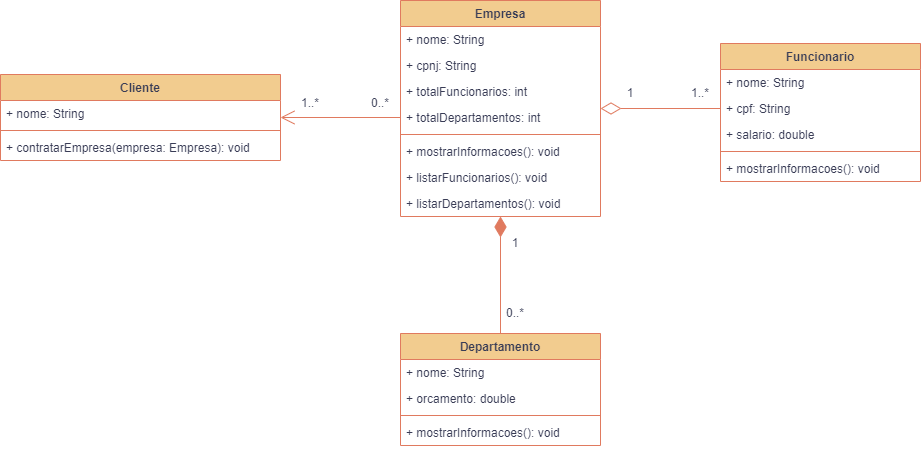

The diagram above was exported from draw.io. Its source (the exported page's mxGraphModel, read from the mxfile embedded in the PNG):
<mxGraphModel dx="1038" dy="487" grid="1" gridSize="10" guides="1" tooltips="1" connect="1" arrows="1" fold="1" page="1" pageScale="1" pageWidth="827" pageHeight="1169" background="#F4F1DE" math="0" shadow="0">
  <root>
    <mxCell id="0" />
    <mxCell id="1" parent="0" />
    <mxCell id="Wa8wanCPaCW-YOVf-j0T-1" value="Empresa" style="swimlane;fontStyle=1;align=center;verticalAlign=top;childLayout=stackLayout;horizontal=1;startSize=26;horizontalStack=0;resizeParent=1;resizeParentMax=0;resizeLast=0;collapsible=1;marginBottom=0;swimlaneFillColor=default;fillColor=#F2CC8F;strokeColor=#E07A5F;fontColor=#393C56;" parent="1" vertex="1">
      <mxGeometry x="800" y="47" width="200" height="216" as="geometry" />
    </mxCell>
    <mxCell id="Wa8wanCPaCW-YOVf-j0T-2" value="+ nome: String" style="text;strokeColor=none;fillColor=none;align=left;verticalAlign=top;spacingLeft=4;spacingRight=4;overflow=hidden;rotatable=0;points=[[0,0.5],[1,0.5]];portConstraint=eastwest;fontColor=#393C56;" parent="Wa8wanCPaCW-YOVf-j0T-1" vertex="1">
      <mxGeometry y="26" width="200" height="26" as="geometry" />
    </mxCell>
    <mxCell id="Wa8wanCPaCW-YOVf-j0T-22" value="+ cpnj: String" style="text;strokeColor=none;fillColor=none;align=left;verticalAlign=top;spacingLeft=4;spacingRight=4;overflow=hidden;rotatable=0;points=[[0,0.5],[1,0.5]];portConstraint=eastwest;fontColor=#393C56;" parent="Wa8wanCPaCW-YOVf-j0T-1" vertex="1">
      <mxGeometry y="52" width="200" height="26" as="geometry" />
    </mxCell>
    <mxCell id="lMZHOuNUIW6GTfSfKAEX-1" value="+ totalFuncionarios: int" style="text;strokeColor=none;fillColor=none;align=left;verticalAlign=top;spacingLeft=4;spacingRight=4;overflow=hidden;rotatable=0;points=[[0,0.5],[1,0.5]];portConstraint=eastwest;fontColor=#393C56;" parent="Wa8wanCPaCW-YOVf-j0T-1" vertex="1">
      <mxGeometry y="78" width="200" height="26" as="geometry" />
    </mxCell>
    <mxCell id="lMZHOuNUIW6GTfSfKAEX-2" value="+ totalDepartamentos: int" style="text;strokeColor=none;fillColor=none;align=left;verticalAlign=top;spacingLeft=4;spacingRight=4;overflow=hidden;rotatable=0;points=[[0,0.5],[1,0.5]];portConstraint=eastwest;fontColor=#393C56;" parent="Wa8wanCPaCW-YOVf-j0T-1" vertex="1">
      <mxGeometry y="104" width="200" height="26" as="geometry" />
    </mxCell>
    <mxCell id="Wa8wanCPaCW-YOVf-j0T-3" value="" style="line;strokeWidth=1;fillColor=none;align=left;verticalAlign=middle;spacingTop=-1;spacingLeft=3;spacingRight=3;rotatable=0;labelPosition=right;points=[];portConstraint=eastwest;labelBackgroundColor=#F4F1DE;strokeColor=#E07A5F;fontColor=#393C56;" parent="Wa8wanCPaCW-YOVf-j0T-1" vertex="1">
      <mxGeometry y="130" width="200" height="8" as="geometry" />
    </mxCell>
    <mxCell id="lMZHOuNUIW6GTfSfKAEX-4" value="+ mostrarInformacoes(): void" style="text;strokeColor=none;fillColor=none;align=left;verticalAlign=top;spacingLeft=4;spacingRight=4;overflow=hidden;rotatable=0;points=[[0,0.5],[1,0.5]];portConstraint=eastwest;fontColor=#393C56;" parent="Wa8wanCPaCW-YOVf-j0T-1" vertex="1">
      <mxGeometry y="138" width="200" height="26" as="geometry" />
    </mxCell>
    <mxCell id="Wa8wanCPaCW-YOVf-j0T-4" value="+ listarFuncionarios(): void" style="text;strokeColor=none;fillColor=none;align=left;verticalAlign=top;spacingLeft=4;spacingRight=4;overflow=hidden;rotatable=0;points=[[0,0.5],[1,0.5]];portConstraint=eastwest;fontColor=#393C56;" parent="Wa8wanCPaCW-YOVf-j0T-1" vertex="1">
      <mxGeometry y="164" width="200" height="26" as="geometry" />
    </mxCell>
    <mxCell id="lMZHOuNUIW6GTfSfKAEX-3" value="+ listarDepartamentos(): void" style="text;strokeColor=none;fillColor=none;align=left;verticalAlign=top;spacingLeft=4;spacingRight=4;overflow=hidden;rotatable=0;points=[[0,0.5],[1,0.5]];portConstraint=eastwest;fontColor=#393C56;" parent="Wa8wanCPaCW-YOVf-j0T-1" vertex="1">
      <mxGeometry y="190" width="200" height="26" as="geometry" />
    </mxCell>
    <mxCell id="Wa8wanCPaCW-YOVf-j0T-5" value="Funcionario" style="swimlane;fontStyle=1;align=center;verticalAlign=top;childLayout=stackLayout;horizontal=1;startSize=26;horizontalStack=0;resizeParent=1;resizeParentMax=0;resizeLast=0;collapsible=1;marginBottom=0;swimlaneFillColor=default;fillColor=#F2CC8F;strokeColor=#E07A5F;fontColor=#393C56;" parent="1" vertex="1">
      <mxGeometry x="1120" y="90" width="200" height="138" as="geometry" />
    </mxCell>
    <mxCell id="Wa8wanCPaCW-YOVf-j0T-6" value="+ nome: String" style="text;strokeColor=none;fillColor=none;align=left;verticalAlign=top;spacingLeft=4;spacingRight=4;overflow=hidden;rotatable=0;points=[[0,0.5],[1,0.5]];portConstraint=eastwest;fontColor=#393C56;" parent="Wa8wanCPaCW-YOVf-j0T-5" vertex="1">
      <mxGeometry y="26" width="200" height="26" as="geometry" />
    </mxCell>
    <mxCell id="lMZHOuNUIW6GTfSfKAEX-5" value="+ cpf: String" style="text;strokeColor=none;fillColor=none;align=left;verticalAlign=top;spacingLeft=4;spacingRight=4;overflow=hidden;rotatable=0;points=[[0,0.5],[1,0.5]];portConstraint=eastwest;fontColor=#393C56;" parent="Wa8wanCPaCW-YOVf-j0T-5" vertex="1">
      <mxGeometry y="52" width="200" height="26" as="geometry" />
    </mxCell>
    <mxCell id="Wa8wanCPaCW-YOVf-j0T-26" value="+ salario: double" style="text;strokeColor=none;fillColor=none;align=left;verticalAlign=top;spacingLeft=4;spacingRight=4;overflow=hidden;rotatable=0;points=[[0,0.5],[1,0.5]];portConstraint=eastwest;fontColor=#393C56;" parent="Wa8wanCPaCW-YOVf-j0T-5" vertex="1">
      <mxGeometry y="78" width="200" height="26" as="geometry" />
    </mxCell>
    <mxCell id="Wa8wanCPaCW-YOVf-j0T-7" value="" style="line;strokeWidth=1;fillColor=none;align=left;verticalAlign=middle;spacingTop=-1;spacingLeft=3;spacingRight=3;rotatable=0;labelPosition=right;points=[];portConstraint=eastwest;labelBackgroundColor=#F4F1DE;strokeColor=#E07A5F;fontColor=#393C56;" parent="Wa8wanCPaCW-YOVf-j0T-5" vertex="1">
      <mxGeometry y="104" width="200" height="8" as="geometry" />
    </mxCell>
    <mxCell id="Wa8wanCPaCW-YOVf-j0T-8" value="+ mostrarInformacoes(): void" style="text;strokeColor=none;fillColor=none;align=left;verticalAlign=top;spacingLeft=4;spacingRight=4;overflow=hidden;rotatable=0;points=[[0,0.5],[1,0.5]];portConstraint=eastwest;fontColor=#393C56;" parent="Wa8wanCPaCW-YOVf-j0T-5" vertex="1">
      <mxGeometry y="112" width="200" height="26" as="geometry" />
    </mxCell>
    <mxCell id="Wa8wanCPaCW-YOVf-j0T-32" value="Cliente" style="swimlane;fontStyle=1;align=center;verticalAlign=top;childLayout=stackLayout;horizontal=1;startSize=26;horizontalStack=0;resizeParent=1;resizeParentMax=0;resizeLast=0;collapsible=1;marginBottom=0;swimlaneFillColor=default;fillColor=#F2CC8F;strokeColor=#E07A5F;fontColor=#393C56;" parent="1" vertex="1">
      <mxGeometry x="400" y="121" width="280" height="86" as="geometry" />
    </mxCell>
    <mxCell id="Wa8wanCPaCW-YOVf-j0T-33" value="+ nome: String" style="text;strokeColor=none;fillColor=none;align=left;verticalAlign=top;spacingLeft=4;spacingRight=4;overflow=hidden;rotatable=0;points=[[0,0.5],[1,0.5]];portConstraint=eastwest;fontColor=#393C56;" parent="Wa8wanCPaCW-YOVf-j0T-32" vertex="1">
      <mxGeometry y="26" width="280" height="26" as="geometry" />
    </mxCell>
    <mxCell id="Wa8wanCPaCW-YOVf-j0T-36" value="" style="line;strokeWidth=1;fillColor=none;align=left;verticalAlign=middle;spacingTop=-1;spacingLeft=3;spacingRight=3;rotatable=0;labelPosition=right;points=[];portConstraint=eastwest;labelBackgroundColor=#F4F1DE;strokeColor=#E07A5F;fontColor=#393C56;" parent="Wa8wanCPaCW-YOVf-j0T-32" vertex="1">
      <mxGeometry y="52" width="280" height="8" as="geometry" />
    </mxCell>
    <mxCell id="Wa8wanCPaCW-YOVf-j0T-37" value="+ contratarEmpresa(empresa: Empresa): void" style="text;strokeColor=none;fillColor=none;align=left;verticalAlign=top;spacingLeft=4;spacingRight=4;overflow=hidden;rotatable=0;points=[[0,0.5],[1,0.5]];portConstraint=eastwest;fontColor=#393C56;" parent="Wa8wanCPaCW-YOVf-j0T-32" vertex="1">
      <mxGeometry y="60" width="280" height="26" as="geometry" />
    </mxCell>
    <mxCell id="lMZHOuNUIW6GTfSfKAEX-13" style="edgeStyle=orthogonalEdgeStyle;rounded=0;orthogonalLoop=1;jettySize=auto;html=1;endSize=18;startSize=18;endArrow=diamondThin;endFill=1;labelBackgroundColor=#F4F1DE;strokeColor=#E07A5F;fontColor=#393C56;" parent="1" source="lMZHOuNUIW6GTfSfKAEX-7" target="Wa8wanCPaCW-YOVf-j0T-1" edge="1">
      <mxGeometry relative="1" as="geometry" />
    </mxCell>
    <mxCell id="lMZHOuNUIW6GTfSfKAEX-7" value="Departamento" style="swimlane;fontStyle=1;align=center;verticalAlign=top;childLayout=stackLayout;horizontal=1;startSize=26;horizontalStack=0;resizeParent=1;resizeParentMax=0;resizeLast=0;collapsible=1;marginBottom=0;swimlaneFillColor=default;fillColor=#F2CC8F;strokeColor=#E07A5F;fontColor=#393C56;" parent="1" vertex="1">
      <mxGeometry x="800" y="380" width="200" height="112" as="geometry" />
    </mxCell>
    <mxCell id="lMZHOuNUIW6GTfSfKAEX-8" value="+ nome: String" style="text;strokeColor=none;fillColor=none;align=left;verticalAlign=top;spacingLeft=4;spacingRight=4;overflow=hidden;rotatable=0;points=[[0,0.5],[1,0.5]];portConstraint=eastwest;fontColor=#393C56;" parent="lMZHOuNUIW6GTfSfKAEX-7" vertex="1">
      <mxGeometry y="26" width="200" height="26" as="geometry" />
    </mxCell>
    <mxCell id="lMZHOuNUIW6GTfSfKAEX-10" value="+ orcamento: double" style="text;strokeColor=none;fillColor=none;align=left;verticalAlign=top;spacingLeft=4;spacingRight=4;overflow=hidden;rotatable=0;points=[[0,0.5],[1,0.5]];portConstraint=eastwest;fontColor=#393C56;" parent="lMZHOuNUIW6GTfSfKAEX-7" vertex="1">
      <mxGeometry y="52" width="200" height="26" as="geometry" />
    </mxCell>
    <mxCell id="lMZHOuNUIW6GTfSfKAEX-11" value="" style="line;strokeWidth=1;fillColor=none;align=left;verticalAlign=middle;spacingTop=-1;spacingLeft=3;spacingRight=3;rotatable=0;labelPosition=right;points=[];portConstraint=eastwest;labelBackgroundColor=#F4F1DE;strokeColor=#E07A5F;fontColor=#393C56;" parent="lMZHOuNUIW6GTfSfKAEX-7" vertex="1">
      <mxGeometry y="78" width="200" height="8" as="geometry" />
    </mxCell>
    <mxCell id="lMZHOuNUIW6GTfSfKAEX-12" value="+ mostrarInformacoes(): void" style="text;strokeColor=none;fillColor=none;align=left;verticalAlign=top;spacingLeft=4;spacingRight=4;overflow=hidden;rotatable=0;points=[[0,0.5],[1,0.5]];portConstraint=eastwest;fontColor=#393C56;" parent="lMZHOuNUIW6GTfSfKAEX-7" vertex="1">
      <mxGeometry y="86" width="200" height="26" as="geometry" />
    </mxCell>
    <mxCell id="lMZHOuNUIW6GTfSfKAEX-14" style="edgeStyle=orthogonalEdgeStyle;rounded=0;orthogonalLoop=1;jettySize=auto;html=1;endSize=18;startSize=18;endArrow=diamondThin;endFill=0;labelBackgroundColor=#F4F1DE;strokeColor=#E07A5F;fontColor=#393C56;" parent="1" source="lMZHOuNUIW6GTfSfKAEX-5" target="Wa8wanCPaCW-YOVf-j0T-1" edge="1">
      <mxGeometry relative="1" as="geometry" />
    </mxCell>
    <mxCell id="lMZHOuNUIW6GTfSfKAEX-16" style="edgeStyle=orthogonalEdgeStyle;rounded=0;orthogonalLoop=1;jettySize=auto;html=1;endArrow=open;endFill=0;endSize=12;startSize=12;labelBackgroundColor=#F4F1DE;strokeColor=#E07A5F;fontColor=#393C56;" parent="1" source="lMZHOuNUIW6GTfSfKAEX-2" target="Wa8wanCPaCW-YOVf-j0T-32" edge="1">
      <mxGeometry relative="1" as="geometry" />
    </mxCell>
    <mxCell id="lMZHOuNUIW6GTfSfKAEX-23" value="1..*" style="text;html=1;strokeColor=none;fillColor=none;align=center;verticalAlign=middle;whiteSpace=wrap;rounded=0;fontColor=#393C56;" parent="1" vertex="1">
      <mxGeometry x="1090" y="130" width="20" height="20" as="geometry" />
    </mxCell>
    <mxCell id="lMZHOuNUIW6GTfSfKAEX-24" value="1" style="text;html=1;strokeColor=none;fillColor=none;align=center;verticalAlign=middle;whiteSpace=wrap;rounded=0;fontColor=#393C56;" parent="1" vertex="1">
      <mxGeometry x="1020" y="130" width="20" height="20" as="geometry" />
    </mxCell>
    <mxCell id="lMZHOuNUIW6GTfSfKAEX-25" value="1" style="text;html=1;strokeColor=none;fillColor=none;align=center;verticalAlign=middle;whiteSpace=wrap;rounded=0;fontColor=#393C56;" parent="1" vertex="1">
      <mxGeometry x="905" y="280" width="20" height="20" as="geometry" />
    </mxCell>
    <mxCell id="lMZHOuNUIW6GTfSfKAEX-26" value="0..*" style="text;html=1;strokeColor=none;fillColor=none;align=center;verticalAlign=middle;whiteSpace=wrap;rounded=0;fontColor=#393C56;" parent="1" vertex="1">
      <mxGeometry x="905" y="350" width="20" height="20" as="geometry" />
    </mxCell>
    <mxCell id="lMZHOuNUIW6GTfSfKAEX-27" value="0..*" style="text;html=1;strokeColor=none;fillColor=none;align=center;verticalAlign=middle;whiteSpace=wrap;rounded=0;fontColor=#393C56;" parent="1" vertex="1">
      <mxGeometry x="770" y="140" width="20" height="20" as="geometry" />
    </mxCell>
    <mxCell id="lMZHOuNUIW6GTfSfKAEX-28" value="1..*" style="text;html=1;strokeColor=none;fillColor=none;align=center;verticalAlign=middle;whiteSpace=wrap;rounded=0;fontColor=#393C56;" parent="1" vertex="1">
      <mxGeometry x="700" y="140" width="20" height="20" as="geometry" />
    </mxCell>
  </root>
</mxGraphModel>